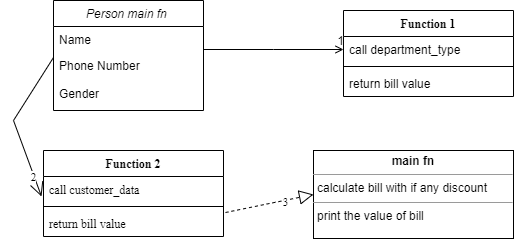

The diagram above was exported from draw.io. Its source (the exported page's mxGraphModel, read from the mxfile embedded in the PNG):
<mxGraphModel dx="868" dy="425" grid="1" gridSize="10" guides="1" tooltips="1" connect="1" arrows="1" fold="1" page="1" pageScale="1" pageWidth="827" pageHeight="1169" math="0" shadow="0">
  <root>
    <mxCell id="WIyWlLk6GJQsqaUBKTNV-0" />
    <mxCell id="WIyWlLk6GJQsqaUBKTNV-1" parent="WIyWlLk6GJQsqaUBKTNV-0" />
    <mxCell id="zkfFHV4jXpPFQw0GAbJ--0" value="Person main fn " style="swimlane;fontStyle=2;align=center;verticalAlign=top;childLayout=stackLayout;horizontal=1;startSize=26;horizontalStack=0;resizeParent=1;resizeLast=0;collapsible=1;marginBottom=0;rounded=0;shadow=0;strokeWidth=1;" parent="WIyWlLk6GJQsqaUBKTNV-1" vertex="1">
      <mxGeometry x="220" y="110" width="150" height="110" as="geometry">
        <mxRectangle x="230" y="140" width="160" height="26" as="alternateBounds" />
      </mxGeometry>
    </mxCell>
    <mxCell id="zkfFHV4jXpPFQw0GAbJ--1" value="Name" style="text;align=left;verticalAlign=top;spacingLeft=4;spacingRight=4;overflow=hidden;rotatable=0;points=[[0,0.5],[1,0.5]];portConstraint=eastwest;" parent="zkfFHV4jXpPFQw0GAbJ--0" vertex="1">
      <mxGeometry y="26" width="150" height="26" as="geometry" />
    </mxCell>
    <mxCell id="zkfFHV4jXpPFQw0GAbJ--2" value="Phone Number&#10;&#10;Gender&#10;" style="text;align=left;verticalAlign=top;spacingLeft=4;spacingRight=4;overflow=hidden;rotatable=0;points=[[0,0.5],[1,0.5]];portConstraint=eastwest;rounded=0;shadow=0;html=0;" parent="zkfFHV4jXpPFQw0GAbJ--0" vertex="1">
      <mxGeometry y="52" width="150" height="48" as="geometry" />
    </mxCell>
    <mxCell id="zkfFHV4jXpPFQw0GAbJ--26" value="" style="endArrow=open;shadow=0;strokeWidth=1;rounded=0;endFill=1;edgeStyle=elbowEdgeStyle;elbow=vertical;entryX=0;entryY=0.5;entryDx=0;entryDy=0;" parent="WIyWlLk6GJQsqaUBKTNV-1" source="zkfFHV4jXpPFQw0GAbJ--0" target="NoXypZMKsTgvtibr-e-J-1" edge="1">
      <mxGeometry x="0.5" y="41" relative="1" as="geometry">
        <mxPoint x="380" y="192" as="sourcePoint" />
        <mxPoint x="508" y="180" as="targetPoint" />
        <mxPoint x="-40" y="32" as="offset" />
      </mxGeometry>
    </mxCell>
    <mxCell id="zkfFHV4jXpPFQw0GAbJ--28" value="1" style="resizable=0;align=right;verticalAlign=bottom;labelBackgroundColor=none;fontSize=12;" parent="zkfFHV4jXpPFQw0GAbJ--26" connectable="0" vertex="1">
      <mxGeometry x="1" relative="1" as="geometry">
        <mxPoint x="2" as="offset" />
      </mxGeometry>
    </mxCell>
    <mxCell id="NoXypZMKsTgvtibr-e-J-0" value="Function 1" style="swimlane;fontStyle=1;align=center;verticalAlign=top;childLayout=stackLayout;horizontal=1;startSize=26;horizontalStack=0;resizeParent=1;resizeParentMax=0;resizeLast=0;collapsible=1;marginBottom=0;fontFamily=Times New Roman;" vertex="1" parent="WIyWlLk6GJQsqaUBKTNV-1">
      <mxGeometry x="510" y="120" width="170" height="86" as="geometry" />
    </mxCell>
    <mxCell id="NoXypZMKsTgvtibr-e-J-1" value="call department_type" style="text;strokeColor=none;fillColor=none;align=left;verticalAlign=top;spacingLeft=4;spacingRight=4;overflow=hidden;rotatable=0;points=[[0,0.5],[1,0.5]];portConstraint=eastwest;" vertex="1" parent="NoXypZMKsTgvtibr-e-J-0">
      <mxGeometry y="26" width="170" height="26" as="geometry" />
    </mxCell>
    <mxCell id="NoXypZMKsTgvtibr-e-J-2" value="" style="line;strokeWidth=1;fillColor=none;align=left;verticalAlign=middle;spacingTop=-1;spacingLeft=3;spacingRight=3;rotatable=0;labelPosition=right;points=[];portConstraint=eastwest;" vertex="1" parent="NoXypZMKsTgvtibr-e-J-0">
      <mxGeometry y="52" width="170" height="8" as="geometry" />
    </mxCell>
    <mxCell id="NoXypZMKsTgvtibr-e-J-3" value="return bill value" style="text;strokeColor=none;fillColor=none;align=left;verticalAlign=top;spacingLeft=4;spacingRight=4;overflow=hidden;rotatable=0;points=[[0,0.5],[1,0.5]];portConstraint=eastwest;" vertex="1" parent="NoXypZMKsTgvtibr-e-J-0">
      <mxGeometry y="60" width="170" height="26" as="geometry" />
    </mxCell>
    <mxCell id="NoXypZMKsTgvtibr-e-J-4" value="Function 2" style="swimlane;fontStyle=1;align=center;verticalAlign=top;childLayout=stackLayout;horizontal=1;startSize=26;horizontalStack=0;resizeParent=1;resizeParentMax=0;resizeLast=0;collapsible=1;marginBottom=0;fontFamily=Times New Roman;" vertex="1" parent="WIyWlLk6GJQsqaUBKTNV-1">
      <mxGeometry x="210" y="260" width="180" height="86" as="geometry" />
    </mxCell>
    <mxCell id="NoXypZMKsTgvtibr-e-J-5" value="call customer_data" style="text;strokeColor=none;fillColor=none;align=left;verticalAlign=top;spacingLeft=4;spacingRight=4;overflow=hidden;rotatable=0;points=[[0,0.5],[1,0.5]];portConstraint=eastwest;fontFamily=Times New Roman;" vertex="1" parent="NoXypZMKsTgvtibr-e-J-4">
      <mxGeometry y="26" width="180" height="26" as="geometry" />
    </mxCell>
    <mxCell id="NoXypZMKsTgvtibr-e-J-6" value="" style="line;strokeWidth=1;fillColor=none;align=left;verticalAlign=middle;spacingTop=-1;spacingLeft=3;spacingRight=3;rotatable=0;labelPosition=right;points=[];portConstraint=eastwest;fontFamily=Times New Roman;" vertex="1" parent="NoXypZMKsTgvtibr-e-J-4">
      <mxGeometry y="52" width="180" height="8" as="geometry" />
    </mxCell>
    <mxCell id="NoXypZMKsTgvtibr-e-J-7" value="return bill value" style="text;strokeColor=none;fillColor=none;align=left;verticalAlign=top;spacingLeft=4;spacingRight=4;overflow=hidden;rotatable=0;points=[[0,0.5],[1,0.5]];portConstraint=eastwest;fontFamily=Times New Roman;" vertex="1" parent="NoXypZMKsTgvtibr-e-J-4">
      <mxGeometry y="60" width="180" height="26" as="geometry" />
    </mxCell>
    <mxCell id="NoXypZMKsTgvtibr-e-J-11" value="&lt;p style=&quot;margin: 0px ; margin-top: 4px ; text-align: center&quot;&gt;&lt;b&gt;main fn&lt;/b&gt;&lt;/p&gt;&lt;hr size=&quot;1&quot;&gt;&lt;p style=&quot;margin: 0px ; margin-left: 4px&quot;&gt;calculate bill with if any discount&lt;/p&gt;&lt;hr size=&quot;1&quot;&gt;&lt;p style=&quot;margin: 0px ; margin-left: 4px&quot;&gt;print the value of bill&lt;/p&gt;" style="verticalAlign=top;align=left;overflow=fill;fontSize=12;fontFamily=Helvetica;html=1;" vertex="1" parent="WIyWlLk6GJQsqaUBKTNV-1">
      <mxGeometry x="480" y="260" width="200" height="88" as="geometry" />
    </mxCell>
    <mxCell id="NoXypZMKsTgvtibr-e-J-12" value="" style="endArrow=open;endFill=1;endSize=12;html=1;rounded=0;fontFamily=Times New Roman;exitX=0;exitY=0.104;exitDx=0;exitDy=0;exitPerimeter=0;entryX=-0.011;entryY=0.769;entryDx=0;entryDy=0;entryPerimeter=0;" edge="1" parent="WIyWlLk6GJQsqaUBKTNV-1" source="zkfFHV4jXpPFQw0GAbJ--2" target="NoXypZMKsTgvtibr-e-J-5">
      <mxGeometry width="160" relative="1" as="geometry">
        <mxPoint x="330" y="220" as="sourcePoint" />
        <mxPoint x="490" y="220" as="targetPoint" />
        <Array as="points">
          <mxPoint x="180" y="230" />
        </Array>
      </mxGeometry>
    </mxCell>
    <mxCell id="NoXypZMKsTgvtibr-e-J-13" value="2" style="edgeLabel;html=1;align=center;verticalAlign=middle;resizable=0;points=[];fontFamily=Times New Roman;" vertex="1" connectable="0" parent="NoXypZMKsTgvtibr-e-J-12">
      <mxGeometry x="0.7233" y="-1" relative="1" as="geometry">
        <mxPoint as="offset" />
      </mxGeometry>
    </mxCell>
    <mxCell id="NoXypZMKsTgvtibr-e-J-14" value="" style="endArrow=block;dashed=1;endFill=0;endSize=12;html=1;rounded=0;fontFamily=Times New Roman;entryX=0;entryY=0.5;entryDx=0;entryDy=0;exitX=1.011;exitY=0.077;exitDx=0;exitDy=0;exitPerimeter=0;" edge="1" parent="WIyWlLk6GJQsqaUBKTNV-1" source="NoXypZMKsTgvtibr-e-J-7" target="NoXypZMKsTgvtibr-e-J-11">
      <mxGeometry width="160" relative="1" as="geometry">
        <mxPoint x="370" y="390" as="sourcePoint" />
        <mxPoint x="450" y="390" as="targetPoint" />
        <Array as="points" />
      </mxGeometry>
    </mxCell>
    <mxCell id="NoXypZMKsTgvtibr-e-J-15" value="3" style="edgeLabel;html=1;align=center;verticalAlign=middle;resizable=0;points=[];fontFamily=Times New Roman;" vertex="1" connectable="0" parent="NoXypZMKsTgvtibr-e-J-14">
      <mxGeometry x="0.3318" y="-2" relative="1" as="geometry">
        <mxPoint as="offset" />
      </mxGeometry>
    </mxCell>
  </root>
</mxGraphModel>